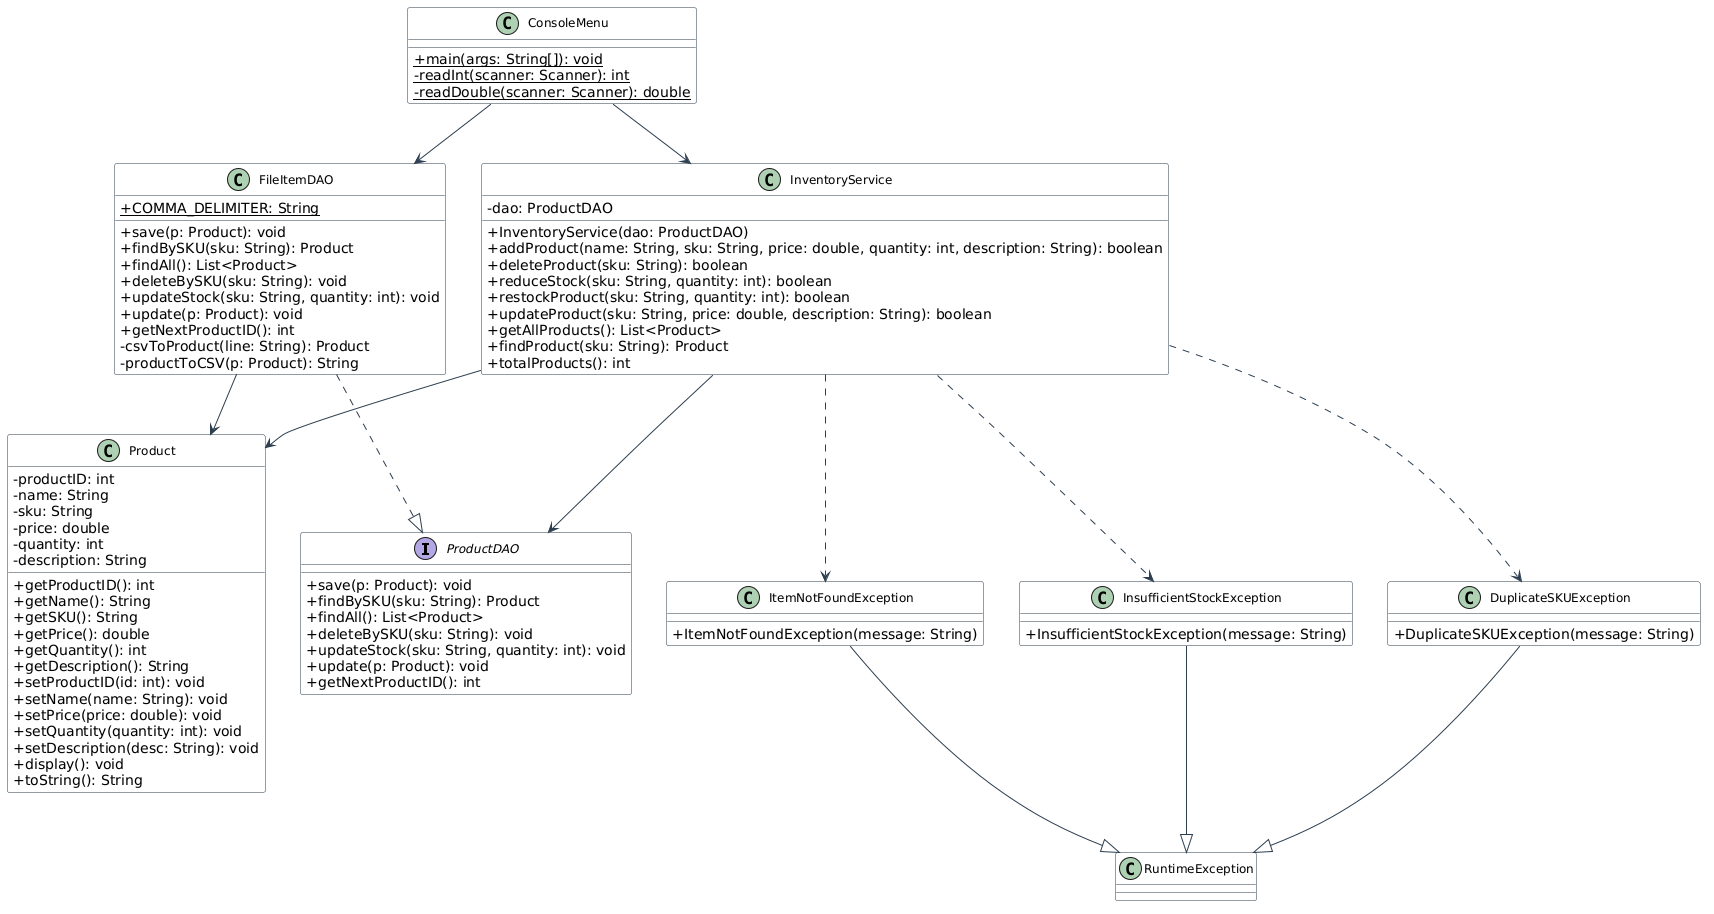

The diagram above was rendered by PlantUML. Its source (embedded in the PNG):
@startuml
skinparam classAttributeIconSize 0
skinparam classFontSize 12
skinparam classBackgroundColor #FAFAFA
skinparam classBorderColor #2C3E50
skinparam arrowColor #2C3E50

interface ProductDAO {
    + save(p: Product): void
    + findBySKU(sku: String): Product
    + findAll(): List<Product>
    + deleteBySKU(sku: String): void
    + updateStock(sku: String, quantity: int): void
    + update(p: Product): void
    + getNextProductID(): int
}

class FileItemDAO {
    + {static} COMMA_DELIMITER: String
    + save(p: Product): void
    + findBySKU(sku: String): Product
    + findAll(): List<Product>
    + deleteBySKU(sku: String): void
    + updateStock(sku: String, quantity: int): void
    + update(p: Product): void
    + getNextProductID(): int
    - csvToProduct(line: String): Product
    - productToCSV(p: Product): String
}

class Product {
    - productID: int
    - name: String
    - sku: String
    - price: double
    - quantity: int
    - description: String
    + getProductID(): int
    + getName(): String
    + getSKU(): String
    + getPrice(): double
    + getQuantity(): int
    + getDescription(): String
    + setProductID(id: int): void
    + setName(name: String): void
    + setPrice(price: double): void
    + setQuantity(quantity: int): void
    + setDescription(desc: String): void
    + display(): void
    + toString(): String
}

class InventoryService {
    - dao: ProductDAO
    + InventoryService(dao: ProductDAO)
    + addProduct(name: String, sku: String, price: double, quantity: int, description: String): boolean
    + deleteProduct(sku: String): boolean
    + reduceStock(sku: String, quantity: int): boolean
    + restockProduct(sku: String, quantity: int): boolean
    + updateProduct(sku: String, price: double, description: String): boolean
    + getAllProducts(): List<Product>
    + findProduct(sku: String): Product
    + totalProducts(): int
}

class ConsoleMenu {
    + {static} main(args: String[]): void
    - {static} readInt(scanner: Scanner): int
    - {static} readDouble(scanner: Scanner): double
}

class ItemNotFoundException {
    + ItemNotFoundException(message: String)
}

class InsufficientStockException {
    + InsufficientStockException(message: String)
}

class DuplicateSKUException {
    + DuplicateSKUException(message: String)
}

class RuntimeException {
}

FileItemDAO ..|> ProductDAO
InventoryService --> ProductDAO
ConsoleMenu --> InventoryService
ConsoleMenu --> FileItemDAO
InventoryService --> Product
FileItemDAO --> Product
ItemNotFoundException --|> RuntimeException
InsufficientStockException --|> RuntimeException
DuplicateSKUException --|> RuntimeException
InventoryService ..> ItemNotFoundException
InventoryService ..> InsufficientStockException
InventoryService ..> DuplicateSKUException
@enduml